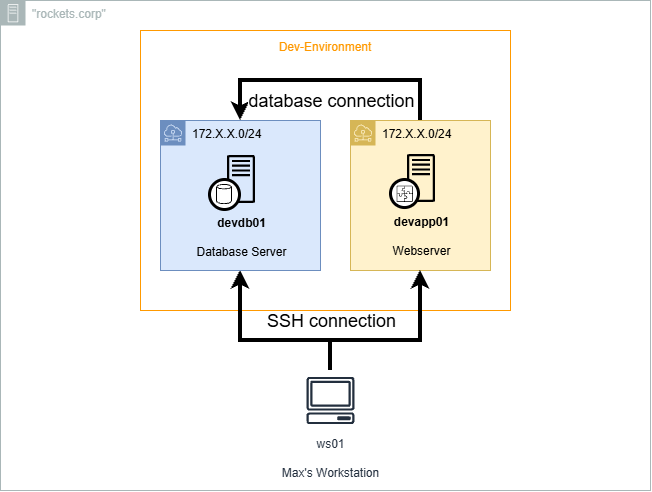

The diagram above was exported from draw.io. Its source (the exported page's mxGraphModel, read from the mxfile embedded in the PNG):
<mxGraphModel dx="1788" dy="673" grid="1" gridSize="10" guides="1" tooltips="1" connect="1" arrows="1" fold="1" page="1" pageScale="1" pageWidth="2336" pageHeight="1654" math="0" shadow="0">
  <root>
    <mxCell id="0" />
    <mxCell id="1" parent="0" />
    <mxCell id="L0HEfebgEWXo9xK8hK7W-3" parent="1" style="outlineConnect=0;gradientColor=none;html=1;whiteSpace=wrap;fontSize=12;fontStyle=0;shape=mxgraph.aws4.group;grIcon=mxgraph.aws4.group_on_premise;strokeColor=#AAB7B8;fillColor=none;verticalAlign=top;align=left;spacingLeft=30;fontColor=#AAB7B8;dashed=0;" value="&quot;rockets.corp&quot;" vertex="1">
      <mxGeometry height="490" width="650" x="110" y="230" as="geometry" />
    </mxCell>
    <mxCell id="L0HEfebgEWXo9xK8hK7W-4" parent="1" style="outlineConnect=0;gradientColor=none;html=1;whiteSpace=wrap;fontSize=12;fontStyle=0;strokeColor=#FF9900;fillColor=none;verticalAlign=top;align=center;fontColor=#FF9900;dashed=0;spacingTop=3;" value="Dev-Environment" vertex="1">
      <mxGeometry height="280" width="370" x="250" y="260" as="geometry" />
    </mxCell>
    <mxCell id="oxXgI9XhfjGJFy0vIsuY-7" edge="1" parent="1" source="L0HEfebgEWXo9xK8hK7W-8" style="edgeStyle=orthogonalEdgeStyle;rounded=0;orthogonalLoop=1;jettySize=auto;html=1;strokeWidth=4;" target="L0HEfebgEWXo9xK8hK7W-9">
      <mxGeometry relative="1" as="geometry">
        <Array as="points">
          <mxPoint x="530" y="310" />
          <mxPoint x="350" y="310" />
        </Array>
      </mxGeometry>
    </mxCell>
    <mxCell id="oxXgI9XhfjGJFy0vIsuY-11" connectable="0" parent="oxXgI9XhfjGJFy0vIsuY-7" style="edgeLabel;html=1;align=center;verticalAlign=middle;resizable=0;points=[];fontSize=18;" value="&lt;font style=&quot;font-size: 18px;&quot;&gt;database connection&lt;/font&gt;" vertex="1">
      <mxGeometry relative="1" x="-0.1154" as="geometry">
        <mxPoint x="-15" y="20" as="offset" />
      </mxGeometry>
    </mxCell>
    <mxCell id="L0HEfebgEWXo9xK8hK7W-8" parent="1" style="outlineConnect=0;html=1;whiteSpace=wrap;fontSize=12;fontStyle=0;shape=mxgraph.aws4.group;grIcon=mxgraph.aws4.group_subnet;strokeColor=#d6b656;fillColor=#fff2cc;verticalAlign=top;align=left;spacingLeft=30;dashed=0;" value="172.X.X.0/24" vertex="1">
      <mxGeometry height="150" width="140" x="460" y="350" as="geometry" />
    </mxCell>
    <mxCell id="oxXgI9XhfjGJFy0vIsuY-8" edge="1" parent="1" source="L0HEfebgEWXo9xK8hK7W-6" style="edgeStyle=orthogonalEdgeStyle;rounded=0;orthogonalLoop=1;jettySize=auto;html=1;strokeWidth=4;" target="L0HEfebgEWXo9xK8hK7W-9">
      <mxGeometry relative="1" as="geometry">
        <Array as="points">
          <mxPoint x="440" y="570" />
          <mxPoint x="350" y="570" />
        </Array>
      </mxGeometry>
    </mxCell>
    <mxCell id="L0HEfebgEWXo9xK8hK7W-6" parent="1" style="outlineConnect=0;fontColor=#232F3E;gradientColor=none;strokeColor=#232F3E;fillColor=#ffffff;dashed=0;verticalLabelPosition=bottom;verticalAlign=top;align=center;html=1;fontSize=12;fontStyle=0;aspect=fixed;shape=mxgraph.aws4.resourceIcon;resIcon=mxgraph.aws4.client;" value="ws01&lt;br&gt;&lt;br&gt;Max's Workstation" vertex="1">
      <mxGeometry height="60" width="60" x="410" y="600" as="geometry" />
    </mxCell>
    <mxCell id="L0HEfebgEWXo9xK8hK7W-9" parent="1" style="outlineConnect=0;html=1;whiteSpace=wrap;fontSize=12;fontStyle=0;shape=mxgraph.aws4.group;grIcon=mxgraph.aws4.group_subnet;strokeColor=#6c8ebf;fillColor=#dae8fc;verticalAlign=top;align=left;spacingLeft=30;dashed=0;" value="172.X.X.0/24" vertex="1">
      <mxGeometry height="150" width="160" x="270" y="350" as="geometry" />
    </mxCell>
    <mxCell id="L0HEfebgEWXo9xK8hK7W-30" connectable="0" parent="1" style="group" value="" vertex="1">
      <mxGeometry height="60" width="62" x="319" y="379" as="geometry" />
    </mxCell>
    <mxCell id="L0HEfebgEWXo9xK8hK7W-5" parent="L0HEfebgEWXo9xK8hK7W-30" style="outlineConnect=0;fillColor=#dae8fc;dashed=0;verticalLabelPosition=bottom;verticalAlign=top;align=center;html=1;fontSize=12;fontStyle=0;aspect=fixed;shape=mxgraph.aws4.resourceIcon;resIcon=mxgraph.aws4.traditional_server;strokeColor=none;" value="&lt;b&gt;devdb01&lt;br&gt;&lt;/b&gt;&lt;br&gt;Database Server" vertex="1">
      <mxGeometry height="60" width="60" x="2" as="geometry" />
    </mxCell>
    <mxCell id="L0HEfebgEWXo9xK8hK7W-27" connectable="0" parent="L0HEfebgEWXo9xK8hK7W-30" style="group" value="" vertex="1">
      <mxGeometry height="30" width="30" y="30" as="geometry" />
    </mxCell>
    <mxCell id="L0HEfebgEWXo9xK8hK7W-25" parent="L0HEfebgEWXo9xK8hK7W-27" style="ellipse;whiteSpace=wrap;html=1;aspect=fixed;strokeColor=#000000;fontColor=none;perimeterSpacing=0;strokeWidth=3;" value="" vertex="1">
      <mxGeometry height="30" width="30" as="geometry" />
    </mxCell>
    <mxCell id="L0HEfebgEWXo9xK8hK7W-13" parent="L0HEfebgEWXo9xK8hK7W-27" style="outlineConnect=0;fontColor=#232F3E;dashed=0;verticalLabelPosition=bottom;verticalAlign=top;align=center;html=1;fontSize=12;fontStyle=0;aspect=fixed;pointerEvents=1;shape=mxgraph.aws4.generic_database;strokeWidth=1;fillColor=#000000;perimeterSpacing=7;strokeColor=none;" value="" vertex="1">
      <mxGeometry height="21" width="15.885" x="7.057500000000003" y="4.5" as="geometry" />
    </mxCell>
    <mxCell id="L0HEfebgEWXo9xK8hK7W-61" connectable="0" parent="1" style="group" value="" vertex="1">
      <mxGeometry height="61" width="61" x="500" y="378" as="geometry" />
    </mxCell>
    <mxCell id="L0HEfebgEWXo9xK8hK7W-53" parent="L0HEfebgEWXo9xK8hK7W-61" style="outlineConnect=0;fillColor=#fff2cc;dashed=0;verticalLabelPosition=bottom;verticalAlign=top;align=center;html=1;fontSize=12;fontStyle=0;aspect=fixed;shape=mxgraph.aws4.resourceIcon;resIcon=mxgraph.aws4.traditional_server;strokeColor=none;" value="&lt;b&gt;devapp01&lt;/b&gt;&lt;br&gt;&lt;br&gt;Webserver" vertex="1">
      <mxGeometry height="60" width="60" x="1" as="geometry" />
    </mxCell>
    <mxCell id="L0HEfebgEWXo9xK8hK7W-58" connectable="0" parent="L0HEfebgEWXo9xK8hK7W-61" style="group" value="" vertex="1">
      <mxGeometry height="30" width="30" y="31" as="geometry" />
    </mxCell>
    <mxCell id="L0HEfebgEWXo9xK8hK7W-49" connectable="0" parent="L0HEfebgEWXo9xK8hK7W-58" style="group;" value="" vertex="1">
      <mxGeometry height="30" width="30" as="geometry" />
    </mxCell>
    <mxCell id="L0HEfebgEWXo9xK8hK7W-48" parent="L0HEfebgEWXo9xK8hK7W-49" style="ellipse;whiteSpace=wrap;html=1;aspect=fixed;strokeColor=#000000;fontColor=none;perimeterSpacing=0;strokeWidth=3;" value="" vertex="1">
      <mxGeometry height="28.03" width="28.03" as="geometry" />
    </mxCell>
    <mxCell id="L0HEfebgEWXo9xK8hK7W-16" parent="L0HEfebgEWXo9xK8hK7W-49" style="outlineConnect=0;fontColor=#232F3E;gradientColor=#F34482;gradientDirection=north;dashed=0;verticalLabelPosition=bottom;verticalAlign=top;align=center;html=1;fontSize=12;fontStyle=0;aspect=fixed;shape=mxgraph.aws4.resourceIcon;resIcon=mxgraph.aws4.application_integration;fillColor=none;" value="" vertex="1">
      <mxGeometry height="20.32175" width="20.32175" x="4.125" y="4.125" as="geometry" />
    </mxCell>
    <mxCell id="oxXgI9XhfjGJFy0vIsuY-9" edge="1" parent="1" source="L0HEfebgEWXo9xK8hK7W-6" style="edgeStyle=orthogonalEdgeStyle;rounded=0;orthogonalLoop=1;jettySize=auto;html=1;strokeWidth=4;" target="L0HEfebgEWXo9xK8hK7W-8">
      <mxGeometry relative="1" as="geometry">
        <Array as="points">
          <mxPoint x="440" y="570" />
          <mxPoint x="530" y="570" />
        </Array>
        <mxPoint x="450" y="610" as="sourcePoint" />
        <mxPoint x="360" y="510" as="targetPoint" />
      </mxGeometry>
    </mxCell>
    <mxCell id="oxXgI9XhfjGJFy0vIsuY-12" connectable="0" parent="1" style="edgeLabel;html=1;align=center;verticalAlign=middle;resizable=0;points=[];fontSize=18;" value="&lt;font style=&quot;font-size: 18px&quot;&gt;SSH connection&lt;/font&gt;" vertex="1">
      <mxGeometry x="440" y="550" as="geometry" />
    </mxCell>
  </root>
</mxGraphModel>